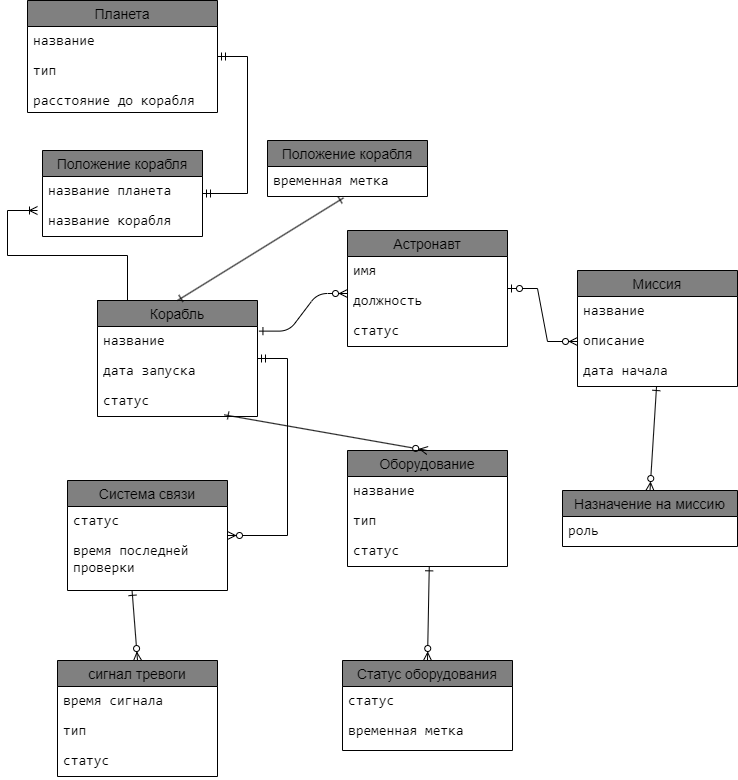

The diagram above was exported from draw.io. Its source (the exported page's mxGraphModel, read from the mxfile embedded in the PNG):
<mxGraphModel dx="1425" dy="736" grid="1" gridSize="10" guides="1" tooltips="1" connect="1" arrows="1" fold="1" page="1" pageScale="1" pageWidth="850" pageHeight="1100" math="0" shadow="0" extFonts="Permanent Marker^https://fonts.googleapis.com/css?family=Permanent+Marker">
  <root>
    <mxCell id="0" />
    <mxCell id="1" parent="0" />
    <mxCell id="C-vyLk0tnHw3VtMMgP7b-1" value="" style="edgeStyle=entityRelationEdgeStyle;endArrow=ERzeroToMany;startArrow=ERone;endFill=1;startFill=0;exitX=1.009;exitY=0.154;exitDx=0;exitDy=0;exitPerimeter=0;" parent="1" edge="1" source="NvnIJsKno78hdGl5ejU3-2">
      <mxGeometry width="100" height="100" relative="1" as="geometry">
        <mxPoint x="330" y="333" as="sourcePoint" />
        <mxPoint x="410" y="303" as="targetPoint" />
      </mxGeometry>
    </mxCell>
    <mxCell id="NvnIJsKno78hdGl5ejU3-1" value="Корабль" style="swimlane;fontStyle=0;childLayout=stackLayout;horizontal=1;startSize=26;horizontalStack=0;resizeParent=1;resizeParentMax=0;resizeLast=0;collapsible=1;marginBottom=0;align=center;fontSize=14;labelBackgroundColor=none;labelBorderColor=none;textShadow=0;fillColor=#808080;" parent="1" vertex="1">
      <mxGeometry x="160" y="310" width="160" height="116" as="geometry" />
    </mxCell>
    <mxCell id="NvnIJsKno78hdGl5ejU3-2" value="&lt;span style=&quot;font-size: 10.5pt; font-family: Consolas;&quot;&gt;&lt;font style=&quot;color: rgb(0, 0, 0);&quot;&gt;название&lt;/font&gt;&lt;/span&gt;" style="text;strokeColor=none;fillColor=none;spacingLeft=4;spacingRight=4;overflow=hidden;rotatable=0;points=[[0,0.5],[1,0.5]];portConstraint=eastwest;fontSize=12;whiteSpace=wrap;html=1;align=left;" parent="NvnIJsKno78hdGl5ejU3-1" vertex="1">
      <mxGeometry y="26" width="160" height="30" as="geometry" />
    </mxCell>
    <mxCell id="NvnIJsKno78hdGl5ejU3-3" value="&lt;span style=&quot;font-size: 10.5pt; font-family: Consolas;&quot;&gt;&lt;font style=&quot;color: rgb(0, 0, 0);&quot;&gt;дата запуска&lt;/font&gt;&lt;/span&gt;" style="text;strokeColor=none;fillColor=none;spacingLeft=4;spacingRight=4;overflow=hidden;rotatable=0;points=[[0,0.5],[1,0.5]];portConstraint=eastwest;fontSize=12;whiteSpace=wrap;html=1;" parent="NvnIJsKno78hdGl5ejU3-1" vertex="1">
      <mxGeometry y="56" width="160" height="30" as="geometry" />
    </mxCell>
    <mxCell id="NvnIJsKno78hdGl5ejU3-4" value="&lt;span style=&quot;font-size: 10.5pt; font-family: Consolas;&quot;&gt;&lt;font style=&quot;color: rgb(0, 0, 0);&quot;&gt;статус&lt;/font&gt;&lt;/span&gt;" style="text;strokeColor=none;fillColor=none;spacingLeft=4;spacingRight=4;overflow=hidden;rotatable=0;points=[[0,0.5],[1,0.5]];portConstraint=eastwest;fontSize=12;whiteSpace=wrap;html=1;" parent="NvnIJsKno78hdGl5ejU3-1" vertex="1">
      <mxGeometry y="86" width="160" height="30" as="geometry" />
    </mxCell>
    <mxCell id="NvnIJsKno78hdGl5ejU3-5" value="Астронавт" style="swimlane;fontStyle=0;childLayout=stackLayout;horizontal=1;startSize=26;horizontalStack=0;resizeParent=1;resizeParentMax=0;resizeLast=0;collapsible=1;marginBottom=0;align=center;fontSize=14;fontColor=default;fillColor=#808080;" parent="1" vertex="1">
      <mxGeometry x="410" y="240" width="160" height="116" as="geometry" />
    </mxCell>
    <mxCell id="NvnIJsKno78hdGl5ejU3-6" value="&lt;span style=&quot;font-size: 10.5pt; font-family: Consolas;&quot;&gt;&lt;font style=&quot;color: rgb(0, 0, 0);&quot;&gt;имя&lt;/font&gt;&lt;/span&gt;" style="text;strokeColor=none;fillColor=none;spacingLeft=4;spacingRight=4;overflow=hidden;rotatable=0;points=[[0,0.5],[1,0.5]];portConstraint=eastwest;fontSize=12;whiteSpace=wrap;html=1;" parent="NvnIJsKno78hdGl5ejU3-5" vertex="1">
      <mxGeometry y="26" width="160" height="30" as="geometry" />
    </mxCell>
    <mxCell id="NvnIJsKno78hdGl5ejU3-7" value="&lt;span style=&quot;font-size: 10.5pt; font-family: Consolas;&quot;&gt;&lt;font style=&quot;color: rgb(0, 0, 0);&quot;&gt;должность&lt;/font&gt;&lt;/span&gt;" style="text;strokeColor=none;fillColor=none;spacingLeft=4;spacingRight=4;overflow=hidden;rotatable=0;points=[[0,0.5],[1,0.5]];portConstraint=eastwest;fontSize=12;whiteSpace=wrap;html=1;" parent="NvnIJsKno78hdGl5ejU3-5" vertex="1">
      <mxGeometry y="56" width="160" height="30" as="geometry" />
    </mxCell>
    <mxCell id="NvnIJsKno78hdGl5ejU3-8" value="&lt;span style=&quot;font-size: 10.5pt; font-family: Consolas;&quot;&gt;&lt;font style=&quot;color: rgb(0, 0, 0);&quot;&gt;статус&lt;/font&gt;&lt;/span&gt;" style="text;strokeColor=none;fillColor=none;spacingLeft=4;spacingRight=4;overflow=hidden;rotatable=0;points=[[0,0.5],[1,0.5]];portConstraint=eastwest;fontSize=12;whiteSpace=wrap;html=1;" parent="NvnIJsKno78hdGl5ejU3-5" vertex="1">
      <mxGeometry y="86" width="160" height="30" as="geometry" />
    </mxCell>
    <mxCell id="NvnIJsKno78hdGl5ejU3-9" value="Планета" style="swimlane;fontStyle=0;childLayout=stackLayout;horizontal=1;startSize=26;horizontalStack=0;resizeParent=1;resizeParentMax=0;resizeLast=0;collapsible=1;marginBottom=0;align=center;fontSize=14;fillColor=#808080;" parent="1" vertex="1">
      <mxGeometry x="90" y="10" width="190" height="112" as="geometry" />
    </mxCell>
    <mxCell id="NvnIJsKno78hdGl5ejU3-10" value="&lt;span style=&quot;font-size: 10.5pt; font-family: Consolas;&quot;&gt;&lt;font style=&quot;color: rgb(0, 0, 0);&quot;&gt;название&lt;/font&gt;&lt;/span&gt;" style="text;strokeColor=none;fillColor=none;spacingLeft=4;spacingRight=4;overflow=hidden;rotatable=0;points=[[0,0.5],[1,0.5]];portConstraint=eastwest;fontSize=12;whiteSpace=wrap;html=1;" parent="NvnIJsKno78hdGl5ejU3-9" vertex="1">
      <mxGeometry y="26" width="190" height="30" as="geometry" />
    </mxCell>
    <mxCell id="NvnIJsKno78hdGl5ejU3-11" value="&lt;span style=&quot;font-size: 10.5pt; font-family: Consolas;&quot;&gt;&lt;font style=&quot;color: rgb(0, 0, 0);&quot;&gt;тип&lt;/font&gt;&lt;/span&gt;" style="text;strokeColor=none;fillColor=none;spacingLeft=4;spacingRight=4;overflow=hidden;rotatable=0;points=[[0,0.5],[1,0.5]];portConstraint=eastwest;fontSize=12;whiteSpace=wrap;html=1;" parent="NvnIJsKno78hdGl5ejU3-9" vertex="1">
      <mxGeometry y="56" width="190" height="30" as="geometry" />
    </mxCell>
    <mxCell id="NvnIJsKno78hdGl5ejU3-12" value="&lt;span style=&quot;font-size: 10.5pt; font-family: Consolas;&quot;&gt;&lt;font style=&quot;color: rgb(0, 0, 0);&quot;&gt;расстояние до корабля&lt;/font&gt;&lt;/span&gt;" style="text;strokeColor=none;fillColor=none;spacingLeft=4;spacingRight=4;overflow=hidden;rotatable=0;points=[[0,0.5],[1,0.5]];portConstraint=eastwest;fontSize=12;whiteSpace=wrap;html=1;" parent="NvnIJsKno78hdGl5ejU3-9" vertex="1">
      <mxGeometry y="86" width="190" height="26" as="geometry" />
    </mxCell>
    <mxCell id="NvnIJsKno78hdGl5ejU3-13" value="Оборудование" style="swimlane;fontStyle=0;childLayout=stackLayout;horizontal=1;startSize=26;horizontalStack=0;resizeParent=1;resizeParentMax=0;resizeLast=0;collapsible=1;marginBottom=0;align=center;fontSize=14;fillColor=#808080;" parent="1" vertex="1">
      <mxGeometry x="410" y="460" width="160" height="116" as="geometry" />
    </mxCell>
    <mxCell id="NvnIJsKno78hdGl5ejU3-14" value="&lt;span style=&quot;font-size: 10.5pt; font-family: Consolas;&quot;&gt;&lt;font style=&quot;color: rgb(0, 0, 0);&quot;&gt;название&lt;/font&gt;&lt;/span&gt;" style="text;strokeColor=none;fillColor=none;spacingLeft=4;spacingRight=4;overflow=hidden;rotatable=0;points=[[0,0.5],[1,0.5]];portConstraint=eastwest;fontSize=12;whiteSpace=wrap;html=1;" parent="NvnIJsKno78hdGl5ejU3-13" vertex="1">
      <mxGeometry y="26" width="160" height="30" as="geometry" />
    </mxCell>
    <mxCell id="NvnIJsKno78hdGl5ejU3-15" value="&lt;span style=&quot;font-size: 10.5pt; font-family: Consolas;&quot;&gt;&lt;font style=&quot;color: rgb(0, 0, 0);&quot;&gt;тип&lt;/font&gt;&lt;/span&gt;" style="text;strokeColor=none;fillColor=none;spacingLeft=4;spacingRight=4;overflow=hidden;rotatable=0;points=[[0,0.5],[1,0.5]];portConstraint=eastwest;fontSize=12;whiteSpace=wrap;html=1;" parent="NvnIJsKno78hdGl5ejU3-13" vertex="1">
      <mxGeometry y="56" width="160" height="30" as="geometry" />
    </mxCell>
    <mxCell id="NvnIJsKno78hdGl5ejU3-16" value="&lt;span style=&quot;font-size: 10.5pt; font-family: Consolas;&quot;&gt;&lt;font style=&quot;color: rgb(0, 0, 0);&quot;&gt;статус&lt;/font&gt;&lt;/span&gt;" style="text;strokeColor=none;fillColor=none;spacingLeft=4;spacingRight=4;overflow=hidden;rotatable=0;points=[[0,0.5],[1,0.5]];portConstraint=eastwest;fontSize=12;whiteSpace=wrap;html=1;" parent="NvnIJsKno78hdGl5ejU3-13" vertex="1">
      <mxGeometry y="86" width="160" height="30" as="geometry" />
    </mxCell>
    <mxCell id="NvnIJsKno78hdGl5ejU3-17" value="Миссия" style="swimlane;fontStyle=0;childLayout=stackLayout;horizontal=1;startSize=26;horizontalStack=0;resizeParent=1;resizeParentMax=0;resizeLast=0;collapsible=1;marginBottom=0;align=center;fontSize=14;fillColor=#808080;" parent="1" vertex="1">
      <mxGeometry x="640" y="280" width="160" height="116" as="geometry" />
    </mxCell>
    <mxCell id="NvnIJsKno78hdGl5ejU3-18" value="&lt;span style=&quot;font-size: 10.5pt; font-family: Consolas;&quot;&gt;&lt;font style=&quot;color: rgb(0, 0, 0);&quot;&gt;название&lt;/font&gt;&lt;/span&gt;" style="text;strokeColor=none;fillColor=none;spacingLeft=4;spacingRight=4;overflow=hidden;rotatable=0;points=[[0,0.5],[1,0.5]];portConstraint=eastwest;fontSize=12;whiteSpace=wrap;html=1;" parent="NvnIJsKno78hdGl5ejU3-17" vertex="1">
      <mxGeometry y="26" width="160" height="30" as="geometry" />
    </mxCell>
    <mxCell id="NvnIJsKno78hdGl5ejU3-19" value="&lt;span style=&quot;font-size: 10.5pt; font-family: Consolas;&quot;&gt;&lt;font style=&quot;color: rgb(0, 0, 0);&quot;&gt;описание&lt;/font&gt;&lt;/span&gt;" style="text;strokeColor=none;fillColor=none;spacingLeft=4;spacingRight=4;overflow=hidden;rotatable=0;points=[[0,0.5],[1,0.5]];portConstraint=eastwest;fontSize=12;whiteSpace=wrap;html=1;" parent="NvnIJsKno78hdGl5ejU3-17" vertex="1">
      <mxGeometry y="56" width="160" height="30" as="geometry" />
    </mxCell>
    <mxCell id="NvnIJsKno78hdGl5ejU3-20" value="&lt;span style=&quot;font-size: 10.5pt; font-family: Consolas;&quot;&gt;&lt;font style=&quot;color: rgb(0, 0, 0);&quot;&gt;дата начала&lt;/font&gt;&lt;/span&gt;" style="text;strokeColor=none;fillColor=none;spacingLeft=4;spacingRight=4;overflow=hidden;rotatable=0;points=[[0,0.5],[1,0.5]];portConstraint=eastwest;fontSize=12;whiteSpace=wrap;html=1;" parent="NvnIJsKno78hdGl5ejU3-17" vertex="1">
      <mxGeometry y="86" width="160" height="30" as="geometry" />
    </mxCell>
    <mxCell id="NvnIJsKno78hdGl5ejU3-21" value="Система связи" style="swimlane;fontStyle=0;childLayout=stackLayout;horizontal=1;startSize=26;horizontalStack=0;resizeParent=1;resizeParentMax=0;resizeLast=0;collapsible=1;marginBottom=0;align=center;fontSize=14;fillColor=#808080;" parent="1" vertex="1">
      <mxGeometry x="130" y="490" width="160" height="110" as="geometry" />
    </mxCell>
    <mxCell id="NvnIJsKno78hdGl5ejU3-22" value="&lt;span style=&quot;font-size: 10.5pt; font-family: Consolas;&quot;&gt;&lt;font style=&quot;color: rgb(0, 0, 0);&quot;&gt;статус&lt;/font&gt;&lt;/span&gt;" style="text;strokeColor=none;fillColor=none;spacingLeft=4;spacingRight=4;overflow=hidden;rotatable=0;points=[[0,0.5],[1,0.5]];portConstraint=eastwest;fontSize=12;whiteSpace=wrap;html=1;" parent="NvnIJsKno78hdGl5ejU3-21" vertex="1">
      <mxGeometry y="26" width="160" height="30" as="geometry" />
    </mxCell>
    <mxCell id="NvnIJsKno78hdGl5ejU3-23" value="&lt;span style=&quot;font-size: 10.5pt; font-family: Consolas;&quot;&gt;&lt;font style=&quot;color: rgb(0, 0, 0);&quot;&gt;время последней проверки&lt;/font&gt;&lt;/span&gt;" style="text;strokeColor=none;fillColor=none;spacingLeft=4;spacingRight=4;overflow=hidden;rotatable=0;points=[[0,0.5],[1,0.5]];portConstraint=eastwest;fontSize=12;whiteSpace=wrap;html=1;" parent="NvnIJsKno78hdGl5ejU3-21" vertex="1">
      <mxGeometry y="56" width="160" height="54" as="geometry" />
    </mxCell>
    <mxCell id="NvnIJsKno78hdGl5ejU3-25" value="Статус оборудования" style="swimlane;fontStyle=0;childLayout=stackLayout;horizontal=1;startSize=26;horizontalStack=0;resizeParent=1;resizeParentMax=0;resizeLast=0;collapsible=1;marginBottom=0;align=center;fontSize=14;fillColor=#808080;" parent="1" vertex="1">
      <mxGeometry x="405" y="670" width="170" height="90" as="geometry" />
    </mxCell>
    <mxCell id="NvnIJsKno78hdGl5ejU3-26" value="&lt;span style=&quot;font-size: 10.5pt; font-family: Consolas;&quot;&gt;&lt;font style=&quot;color: rgb(0, 0, 0);&quot;&gt;статус&lt;/font&gt;&lt;/span&gt;" style="text;strokeColor=none;fillColor=none;spacingLeft=4;spacingRight=4;overflow=hidden;rotatable=0;points=[[0,0.5],[1,0.5]];portConstraint=eastwest;fontSize=12;whiteSpace=wrap;html=1;" parent="NvnIJsKno78hdGl5ejU3-25" vertex="1">
      <mxGeometry y="26" width="170" height="30" as="geometry" />
    </mxCell>
    <mxCell id="NvnIJsKno78hdGl5ejU3-27" value="&lt;span style=&quot;font-size: 10.5pt; font-family: Consolas;&quot;&gt;&lt;font style=&quot;color: rgb(0, 0, 0);&quot;&gt;временная метка&lt;/font&gt;&lt;/span&gt;" style="text;strokeColor=none;fillColor=none;spacingLeft=4;spacingRight=4;overflow=hidden;rotatable=0;points=[[0,0.5],[1,0.5]];portConstraint=eastwest;fontSize=12;whiteSpace=wrap;html=1;" parent="NvnIJsKno78hdGl5ejU3-25" vertex="1">
      <mxGeometry y="56" width="170" height="34" as="geometry" />
    </mxCell>
    <mxCell id="NvnIJsKno78hdGl5ejU3-29" value="сигнал тревоги" style="swimlane;fontStyle=0;childLayout=stackLayout;horizontal=1;startSize=26;horizontalStack=0;resizeParent=1;resizeParentMax=0;resizeLast=0;collapsible=1;marginBottom=0;align=center;fontSize=14;fillColor=#808080;" parent="1" vertex="1">
      <mxGeometry x="120" y="670" width="160" height="116" as="geometry" />
    </mxCell>
    <mxCell id="NvnIJsKno78hdGl5ejU3-30" value="&lt;span style=&quot;font-size: 10.5pt; font-family: Consolas;&quot;&gt;&lt;font style=&quot;color: rgb(0, 0, 0);&quot;&gt;время сигнала&lt;/font&gt;&lt;/span&gt;" style="text;strokeColor=none;fillColor=none;spacingLeft=4;spacingRight=4;overflow=hidden;rotatable=0;points=[[0,0.5],[1,0.5]];portConstraint=eastwest;fontSize=12;whiteSpace=wrap;html=1;" parent="NvnIJsKno78hdGl5ejU3-29" vertex="1">
      <mxGeometry y="26" width="160" height="30" as="geometry" />
    </mxCell>
    <mxCell id="NvnIJsKno78hdGl5ejU3-31" value="&lt;span style=&quot;font-size: 10.5pt; font-family: Consolas;&quot;&gt;&lt;font style=&quot;color: rgb(0, 0, 0);&quot;&gt;тип&lt;/font&gt;&lt;/span&gt;" style="text;strokeColor=none;fillColor=none;spacingLeft=4;spacingRight=4;overflow=hidden;rotatable=0;points=[[0,0.5],[1,0.5]];portConstraint=eastwest;fontSize=12;whiteSpace=wrap;html=1;" parent="NvnIJsKno78hdGl5ejU3-29" vertex="1">
      <mxGeometry y="56" width="160" height="30" as="geometry" />
    </mxCell>
    <mxCell id="NvnIJsKno78hdGl5ejU3-32" value="&lt;span style=&quot;font-size: 10.5pt; font-family: Consolas;&quot;&gt;&lt;font style=&quot;color: rgb(0, 0, 0);&quot;&gt;статус&lt;/font&gt;&lt;/span&gt;" style="text;strokeColor=none;fillColor=none;spacingLeft=4;spacingRight=4;overflow=hidden;rotatable=0;points=[[0,0.5],[1,0.5]];portConstraint=eastwest;fontSize=12;whiteSpace=wrap;html=1;" parent="NvnIJsKno78hdGl5ejU3-29" vertex="1">
      <mxGeometry y="86" width="160" height="30" as="geometry" />
    </mxCell>
    <mxCell id="NvnIJsKno78hdGl5ejU3-33" value="Положение корабля" style="swimlane;fontStyle=0;childLayout=stackLayout;horizontal=1;startSize=26;horizontalStack=0;resizeParent=1;resizeParentMax=0;resizeLast=0;collapsible=1;marginBottom=0;align=center;fontSize=14;fillColor=#808080;" parent="1" vertex="1">
      <mxGeometry x="330" y="150" width="160" height="56" as="geometry" />
    </mxCell>
    <mxCell id="NvnIJsKno78hdGl5ejU3-34" value="&lt;span style=&quot;font-size: 10.5pt; font-family: Consolas;&quot;&gt;&lt;font style=&quot;color: rgb(0, 0, 0);&quot;&gt;временная метка&lt;/font&gt;&lt;/span&gt;" style="text;strokeColor=none;fillColor=none;spacingLeft=4;spacingRight=4;overflow=hidden;rotatable=0;points=[[0,0.5],[1,0.5]];portConstraint=eastwest;fontSize=12;whiteSpace=wrap;html=1;" parent="NvnIJsKno78hdGl5ejU3-33" vertex="1">
      <mxGeometry y="26" width="160" height="30" as="geometry" />
    </mxCell>
    <mxCell id="NvnIJsKno78hdGl5ejU3-37" value="Назначение на миссию" style="swimlane;fontStyle=0;childLayout=stackLayout;horizontal=1;startSize=26;horizontalStack=0;resizeParent=1;resizeParentMax=0;resizeLast=0;collapsible=1;marginBottom=0;align=center;fontSize=14;fillColor=#808080;" parent="1" vertex="1">
      <mxGeometry x="625" y="500" width="175" height="56" as="geometry" />
    </mxCell>
    <mxCell id="NvnIJsKno78hdGl5ejU3-38" value="&lt;span style=&quot;font-size: 10.5pt; font-family: Consolas;&quot;&gt;&lt;font style=&quot;color: rgb(0, 0, 0);&quot;&gt;роль&lt;/font&gt;&lt;/span&gt;" style="text;strokeColor=none;fillColor=none;spacingLeft=4;spacingRight=4;overflow=hidden;rotatable=0;points=[[0,0.5],[1,0.5]];portConstraint=eastwest;fontSize=12;whiteSpace=wrap;html=1;" parent="NvnIJsKno78hdGl5ejU3-37" vertex="1">
      <mxGeometry y="26" width="175" height="30" as="geometry" />
    </mxCell>
    <mxCell id="NvnIJsKno78hdGl5ejU3-52" value="" style="endArrow=ERone;html=1;rounded=0;entryX=0.475;entryY=1.047;entryDx=0;entryDy=0;entryPerimeter=0;exitX=0.5;exitY=0;exitDx=0;exitDy=0;startArrow=ERone;startFill=0;endFill=0;" parent="1" source="NvnIJsKno78hdGl5ejU3-1" target="NvnIJsKno78hdGl5ejU3-34" edge="1">
      <mxGeometry relative="1" as="geometry">
        <mxPoint x="210" y="260" as="sourcePoint" />
        <mxPoint x="370" y="260" as="targetPoint" />
      </mxGeometry>
    </mxCell>
    <mxCell id="NvnIJsKno78hdGl5ejU3-53" value="" style="endArrow=ERzeroToMany;html=1;rounded=0;exitX=0.404;exitY=1.016;exitDx=0;exitDy=0;exitPerimeter=0;entryX=0.5;entryY=0;entryDx=0;entryDy=0;startArrow=ERone;startFill=0;endFill=0;" parent="1" source="NvnIJsKno78hdGl5ejU3-23" target="NvnIJsKno78hdGl5ejU3-29" edge="1">
      <mxGeometry relative="1" as="geometry">
        <mxPoint x="150" y="640" as="sourcePoint" />
        <mxPoint x="310" y="640" as="targetPoint" />
      </mxGeometry>
    </mxCell>
    <mxCell id="NvnIJsKno78hdGl5ejU3-54" value="" style="endArrow=ERzeroToMany;html=1;rounded=0;entryX=0.5;entryY=0;entryDx=0;entryDy=0;startArrow=ERone;startFill=0;endFill=0;" parent="1" source="NvnIJsKno78hdGl5ejU3-20" target="NvnIJsKno78hdGl5ejU3-37" edge="1">
      <mxGeometry relative="1" as="geometry">
        <mxPoint x="500" y="640" as="sourcePoint" />
        <mxPoint x="660" y="640" as="targetPoint" />
      </mxGeometry>
    </mxCell>
    <mxCell id="NvnIJsKno78hdGl5ejU3-56" value="" style="endArrow=ERzeroToMany;html=1;rounded=0;exitX=0.511;exitY=1.011;exitDx=0;exitDy=0;exitPerimeter=0;entryX=0.5;entryY=0;entryDx=0;entryDy=0;startArrow=ERone;startFill=0;endFill=0;" parent="1" source="NvnIJsKno78hdGl5ejU3-16" target="NvnIJsKno78hdGl5ejU3-25" edge="1">
      <mxGeometry relative="1" as="geometry">
        <mxPoint x="510" y="720" as="sourcePoint" />
        <mxPoint x="600" y="760" as="targetPoint" />
      </mxGeometry>
    </mxCell>
    <mxCell id="NvnIJsKno78hdGl5ejU3-58" value="" style="endArrow=ERzeroToMany;html=1;rounded=0;entryX=0.5;entryY=0;entryDx=0;entryDy=0;exitX=0.792;exitY=0.944;exitDx=0;exitDy=0;exitPerimeter=0;startArrow=ERone;startFill=0;endFill=0;" parent="1" source="NvnIJsKno78hdGl5ejU3-4" target="NvnIJsKno78hdGl5ejU3-13" edge="1">
      <mxGeometry relative="1" as="geometry">
        <mxPoint x="270" y="520" as="sourcePoint" />
        <mxPoint x="430" y="520" as="targetPoint" />
        <Array as="points" />
      </mxGeometry>
    </mxCell>
    <mxCell id="8p7zN9DXXvZfp1gggNk9-2" value="" style="edgeStyle=entityRelationEdgeStyle;fontSize=12;html=1;endArrow=ERzeroToMany;startArrow=ERzeroToOne;rounded=0;entryX=0;entryY=0.5;entryDx=0;entryDy=0;" edge="1" parent="1" source="NvnIJsKno78hdGl5ejU3-5" target="NvnIJsKno78hdGl5ejU3-19">
      <mxGeometry width="100" height="100" relative="1" as="geometry">
        <mxPoint x="450" y="450" as="sourcePoint" />
        <mxPoint x="550" y="350" as="targetPoint" />
        <Array as="points">
          <mxPoint x="470" y="430" />
        </Array>
      </mxGeometry>
    </mxCell>
    <mxCell id="8p7zN9DXXvZfp1gggNk9-3" value="Положение корабля" style="swimlane;fontStyle=0;childLayout=stackLayout;horizontal=1;startSize=26;horizontalStack=0;resizeParent=1;resizeParentMax=0;resizeLast=0;collapsible=1;marginBottom=0;align=center;fontSize=14;fillColor=light-dark(#808080,var(--ge-dark-color, #121212));" vertex="1" parent="1">
      <mxGeometry x="105" y="160" width="160" height="86" as="geometry" />
    </mxCell>
    <mxCell id="8p7zN9DXXvZfp1gggNk9-4" value="&lt;span style=&quot;font-family: Consolas; font-size: 14px;&quot;&gt;название планета&lt;/span&gt;" style="text;strokeColor=none;fillColor=none;spacingLeft=4;spacingRight=4;overflow=hidden;rotatable=0;points=[[0,0.5],[1,0.5]];portConstraint=eastwest;fontSize=12;whiteSpace=wrap;html=1;" vertex="1" parent="8p7zN9DXXvZfp1gggNk9-3">
      <mxGeometry y="26" width="160" height="30" as="geometry" />
    </mxCell>
    <mxCell id="8p7zN9DXXvZfp1gggNk9-5" value="&lt;span style=&quot;font-family: Consolas; font-size: 14px;&quot;&gt;название корабля&lt;/span&gt;" style="text;strokeColor=none;fillColor=none;spacingLeft=4;spacingRight=4;overflow=hidden;rotatable=0;points=[[0,0.5],[1,0.5]];portConstraint=eastwest;fontSize=12;whiteSpace=wrap;html=1;" vertex="1" parent="8p7zN9DXXvZfp1gggNk9-3">
      <mxGeometry y="56" width="160" height="30" as="geometry" />
    </mxCell>
    <mxCell id="8p7zN9DXXvZfp1gggNk9-11" value="" style="edgeStyle=entityRelationEdgeStyle;fontSize=12;html=1;endArrow=ERzeroToMany;startArrow=ERmandOne;rounded=0;" edge="1" parent="1" source="NvnIJsKno78hdGl5ejU3-1" target="NvnIJsKno78hdGl5ejU3-21">
      <mxGeometry width="100" height="100" relative="1" as="geometry">
        <mxPoint x="30" y="496" as="sourcePoint" />
        <mxPoint x="130" y="396" as="targetPoint" />
      </mxGeometry>
    </mxCell>
    <mxCell id="8p7zN9DXXvZfp1gggNk9-12" value="" style="edgeStyle=entityRelationEdgeStyle;fontSize=12;html=1;endArrow=ERmandOne;startArrow=ERmandOne;rounded=0;" edge="1" parent="1" source="8p7zN9DXXvZfp1gggNk9-3" target="NvnIJsKno78hdGl5ejU3-9">
      <mxGeometry width="100" height="100" relative="1" as="geometry">
        <mxPoint x="370" y="350" as="sourcePoint" />
        <mxPoint x="470" y="250" as="targetPoint" />
      </mxGeometry>
    </mxCell>
    <mxCell id="8p7zN9DXXvZfp1gggNk9-23" value="" style="edgeStyle=entityRelationEdgeStyle;fontSize=12;html=1;endArrow=ERoneToMany;rounded=0;exitX=0;exitY=0;exitDx=0;exitDy=0;" edge="1" parent="1" source="NvnIJsKno78hdGl5ejU3-1">
      <mxGeometry width="100" height="100" relative="1" as="geometry">
        <mxPoint x="160" y="380" as="sourcePoint" />
        <mxPoint x="100" y="220" as="targetPoint" />
      </mxGeometry>
    </mxCell>
  </root>
</mxGraphModel>